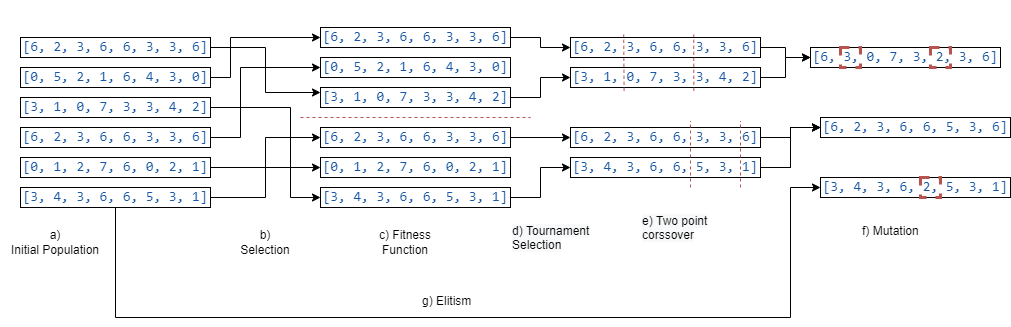

The diagram above was exported from draw.io. Its source (the exported page's mxGraphModel, read from the mxfile embedded in the PNG):
<mxGraphModel dx="870" dy="733" grid="1" gridSize="10" guides="1" tooltips="1" connect="1" arrows="1" fold="1" page="1" pageScale="1" pageWidth="827" pageHeight="1169" math="0" shadow="0">
  <root>
    <mxCell id="0" />
    <mxCell id="1" parent="0" />
    <mxCell id="_mgpRHXSLYuo2wCImOmP-31" style="edgeStyle=orthogonalEdgeStyle;rounded=0;jumpStyle=none;orthogonalLoop=1;jettySize=auto;html=1;entryX=0;entryY=0.25;entryDx=0;entryDy=0;" edge="1" parent="1" source="_mgpRHXSLYuo2wCImOmP-3" target="_mgpRHXSLYuo2wCImOmP-22">
      <mxGeometry relative="1" as="geometry">
        <mxPoint x="230" y="300" as="targetPoint" />
      </mxGeometry>
    </mxCell>
    <mxCell id="_mgpRHXSLYuo2wCImOmP-3" value="&#10;&#10;&lt;span style=&quot;color: rgb(24, 87, 164); font-family: consolas, &amp;quot;courier new&amp;quot;, monospace; font-size: 14px; font-style: normal; font-weight: 400; letter-spacing: normal; text-indent: 0px; text-transform: none; word-spacing: 0px; background-color: rgb(255, 255, 255); display: inline; float: none;&quot;&gt;[6, 2, 3, 6, 6, 3, 3, 6]&lt;/span&gt;&#10;&#10;" style="rounded=0;whiteSpace=wrap;html=1;" vertex="1" parent="1">
      <mxGeometry x="20" y="290" width="190" height="20" as="geometry" />
    </mxCell>
    <mxCell id="_mgpRHXSLYuo2wCImOmP-30" style="edgeStyle=orthogonalEdgeStyle;rounded=0;jumpStyle=none;orthogonalLoop=1;jettySize=auto;html=1;entryX=0;entryY=0.5;entryDx=0;entryDy=0;" edge="1" parent="1" source="_mgpRHXSLYuo2wCImOmP-10" target="_mgpRHXSLYuo2wCImOmP-20">
      <mxGeometry relative="1" as="geometry">
        <Array as="points">
          <mxPoint x="230" y="330" />
          <mxPoint x="230" y="290" />
        </Array>
      </mxGeometry>
    </mxCell>
    <mxCell id="_mgpRHXSLYuo2wCImOmP-10" value="&lt;span style=&quot;color: rgb(24 , 87 , 164) ; font-family: &amp;#34;consolas&amp;#34; , &amp;#34;courier new&amp;#34; , monospace ; font-size: 14px ; background-color: rgb(255 , 255 , 255)&quot;&gt; [0, 5, 2, 1, 6, 4, 3, 0]&lt;br&gt;&lt;/span&gt;" style="rounded=0;whiteSpace=wrap;html=1;" vertex="1" parent="1">
      <mxGeometry x="20" y="320" width="190" height="20" as="geometry" />
    </mxCell>
    <mxCell id="_mgpRHXSLYuo2wCImOmP-29" style="edgeStyle=orthogonalEdgeStyle;rounded=0;jumpStyle=none;orthogonalLoop=1;jettySize=auto;html=1;entryX=0;entryY=0.5;entryDx=0;entryDy=0;" edge="1" parent="1" source="_mgpRHXSLYuo2wCImOmP-11" target="_mgpRHXSLYuo2wCImOmP-25">
      <mxGeometry relative="1" as="geometry">
        <Array as="points">
          <mxPoint x="290" y="360" />
          <mxPoint x="290" y="450" />
        </Array>
      </mxGeometry>
    </mxCell>
    <mxCell id="_mgpRHXSLYuo2wCImOmP-11" value="&lt;span style=&quot;color: rgb(24 , 87 , 164) ; font-family: &amp;#34;consolas&amp;#34; , &amp;#34;courier new&amp;#34; , monospace ; font-size: 14px ; background-color: rgb(255 , 255 , 255)&quot;&gt;[3, 1, 0, 7, 3, 3, 4, 2]&lt;/span&gt;" style="rounded=0;whiteSpace=wrap;html=1;" vertex="1" parent="1">
      <mxGeometry x="20" y="350" width="190" height="20" as="geometry" />
    </mxCell>
    <mxCell id="_mgpRHXSLYuo2wCImOmP-28" style="edgeStyle=orthogonalEdgeStyle;rounded=0;jumpStyle=none;orthogonalLoop=1;jettySize=auto;html=1;entryX=0;entryY=0.5;entryDx=0;entryDy=0;" edge="1" parent="1" source="_mgpRHXSLYuo2wCImOmP-13" target="_mgpRHXSLYuo2wCImOmP-21">
      <mxGeometry relative="1" as="geometry">
        <Array as="points">
          <mxPoint x="240" y="390" />
          <mxPoint x="240" y="320" />
        </Array>
      </mxGeometry>
    </mxCell>
    <mxCell id="_mgpRHXSLYuo2wCImOmP-13" value="&#10;&#10;&lt;span style=&quot;color: rgb(24, 87, 164); font-family: consolas, &amp;quot;courier new&amp;quot;, monospace; font-size: 14px; font-style: normal; font-weight: 400; letter-spacing: normal; text-indent: 0px; text-transform: none; word-spacing: 0px; background-color: rgb(255, 255, 255); display: inline; float: none;&quot;&gt;[6, 2, 3, 6, 6, 3, 3, 6]&lt;/span&gt;&#10;&#10;" style="rounded=0;whiteSpace=wrap;html=1;" vertex="1" parent="1">
      <mxGeometry x="20" y="380" width="190" height="20" as="geometry" />
    </mxCell>
    <mxCell id="_mgpRHXSLYuo2wCImOmP-27" style="edgeStyle=orthogonalEdgeStyle;rounded=0;jumpStyle=none;orthogonalLoop=1;jettySize=auto;html=1;entryX=0;entryY=0.5;entryDx=0;entryDy=0;" edge="1" parent="1" source="_mgpRHXSLYuo2wCImOmP-14" target="_mgpRHXSLYuo2wCImOmP-24">
      <mxGeometry relative="1" as="geometry" />
    </mxCell>
    <mxCell id="_mgpRHXSLYuo2wCImOmP-14" value="&lt;span style=&quot;color: rgb(24 , 87 , 164) ; font-family: &amp;#34;consolas&amp;#34; , &amp;#34;courier new&amp;#34; , monospace ; font-size: 14px ; background-color: rgb(255 , 255 , 255)&quot;&gt;[0, 1, 2, 7, 6, 0, 2, 1]&lt;/span&gt;" style="rounded=0;whiteSpace=wrap;html=1;" vertex="1" parent="1">
      <mxGeometry x="20" y="410" width="190" height="20" as="geometry" />
    </mxCell>
    <mxCell id="_mgpRHXSLYuo2wCImOmP-26" style="edgeStyle=orthogonalEdgeStyle;rounded=0;orthogonalLoop=1;jettySize=auto;html=1;entryX=0;entryY=0.5;entryDx=0;entryDy=0;jumpStyle=none;snapToPoint=0;bendable=1;" edge="1" parent="1" source="_mgpRHXSLYuo2wCImOmP-15" target="_mgpRHXSLYuo2wCImOmP-23">
      <mxGeometry relative="1" as="geometry" />
    </mxCell>
    <mxCell id="_mgpRHXSLYuo2wCImOmP-71" style="edgeStyle=orthogonalEdgeStyle;rounded=0;jumpStyle=none;orthogonalLoop=1;jettySize=auto;html=1;entryX=0;entryY=0.5;entryDx=0;entryDy=0;" edge="1" parent="1" source="_mgpRHXSLYuo2wCImOmP-15" target="_mgpRHXSLYuo2wCImOmP-69">
      <mxGeometry relative="1" as="geometry">
        <Array as="points">
          <mxPoint x="115" y="570" />
          <mxPoint x="790" y="570" />
          <mxPoint x="790" y="440" />
        </Array>
      </mxGeometry>
    </mxCell>
    <mxCell id="_mgpRHXSLYuo2wCImOmP-15" value="&lt;span style=&quot;color: rgb(24 , 87 , 164) ; font-family: &amp;#34;consolas&amp;#34; , &amp;#34;courier new&amp;#34; , monospace ; font-size: 14px ; background-color: rgb(255 , 255 , 255)&quot;&gt;[3, 4, 3, 6, 6, 5, 3, 1]&lt;/span&gt;" style="rounded=0;whiteSpace=wrap;html=1;" vertex="1" parent="1">
      <mxGeometry x="20" y="440" width="190" height="20" as="geometry" />
    </mxCell>
    <mxCell id="_mgpRHXSLYuo2wCImOmP-17" value="a)&lt;br&gt;Initial Population" style="text;html=1;strokeColor=none;fillColor=none;align=center;verticalAlign=middle;whiteSpace=wrap;rounded=0;" vertex="1" parent="1">
      <mxGeometry y="480" width="110" height="30" as="geometry" />
    </mxCell>
    <mxCell id="_mgpRHXSLYuo2wCImOmP-18" value="c) Fitness Function&lt;br&gt;" style="text;html=1;strokeColor=none;fillColor=none;align=center;verticalAlign=middle;whiteSpace=wrap;rounded=0;" vertex="1" parent="1">
      <mxGeometry x="360" y="480" width="90" height="30" as="geometry" />
    </mxCell>
    <mxCell id="_mgpRHXSLYuo2wCImOmP-41" style="edgeStyle=orthogonalEdgeStyle;rounded=0;jumpStyle=none;orthogonalLoop=1;jettySize=auto;html=1;entryX=0;entryY=0.5;entryDx=0;entryDy=0;" edge="1" parent="1" source="_mgpRHXSLYuo2wCImOmP-20" target="_mgpRHXSLYuo2wCImOmP-39">
      <mxGeometry relative="1" as="geometry" />
    </mxCell>
    <mxCell id="_mgpRHXSLYuo2wCImOmP-20" value="&#10;&#10;&lt;span style=&quot;color: rgb(24, 87, 164); font-family: consolas, &amp;quot;courier new&amp;quot;, monospace; font-size: 14px; font-style: normal; font-weight: 400; letter-spacing: normal; text-indent: 0px; text-transform: none; word-spacing: 0px; background-color: rgb(255, 255, 255); display: inline; float: none;&quot;&gt;[6, 2, 3, 6, 6, 3, 3, 6]&lt;/span&gt;&#10;&#10;" style="rounded=0;whiteSpace=wrap;html=1;" vertex="1" parent="1">
      <mxGeometry x="320" y="280" width="190" height="20" as="geometry" />
    </mxCell>
    <mxCell id="_mgpRHXSLYuo2wCImOmP-21" value="&lt;span style=&quot;color: rgb(24 , 87 , 164) ; font-family: &amp;#34;consolas&amp;#34; , &amp;#34;courier new&amp;#34; , monospace ; font-size: 14px ; background-color: rgb(255 , 255 , 255)&quot;&gt; [0, 5, 2, 1, 6, 4, 3, 0]&lt;br&gt;&lt;/span&gt;" style="rounded=0;whiteSpace=wrap;html=1;" vertex="1" parent="1">
      <mxGeometry x="320" y="310" width="190" height="20" as="geometry" />
    </mxCell>
    <mxCell id="_mgpRHXSLYuo2wCImOmP-42" style="edgeStyle=orthogonalEdgeStyle;rounded=0;jumpStyle=none;orthogonalLoop=1;jettySize=auto;html=1;entryX=0;entryY=0.5;entryDx=0;entryDy=0;" edge="1" parent="1" source="_mgpRHXSLYuo2wCImOmP-22" target="_mgpRHXSLYuo2wCImOmP-37">
      <mxGeometry relative="1" as="geometry" />
    </mxCell>
    <mxCell id="_mgpRHXSLYuo2wCImOmP-22" value="&lt;span style=&quot;color: rgb(24 , 87 , 164) ; font-family: &amp;#34;consolas&amp;#34; , &amp;#34;courier new&amp;#34; , monospace ; font-size: 14px ; background-color: rgb(255 , 255 , 255)&quot;&gt;[3, 1, 0, 7, 3, 3, 4, 2]&lt;/span&gt;" style="rounded=0;whiteSpace=wrap;html=1;" vertex="1" parent="1">
      <mxGeometry x="320" y="340" width="190" height="20" as="geometry" />
    </mxCell>
    <mxCell id="_mgpRHXSLYuo2wCImOmP-44" style="edgeStyle=orthogonalEdgeStyle;rounded=0;jumpStyle=none;orthogonalLoop=1;jettySize=auto;html=1;entryX=0;entryY=0.5;entryDx=0;entryDy=0;" edge="1" parent="1" source="_mgpRHXSLYuo2wCImOmP-23" target="_mgpRHXSLYuo2wCImOmP-35">
      <mxGeometry relative="1" as="geometry" />
    </mxCell>
    <mxCell id="_mgpRHXSLYuo2wCImOmP-23" value="&#10;&#10;&lt;span style=&quot;color: rgb(24, 87, 164); font-family: consolas, &amp;quot;courier new&amp;quot;, monospace; font-size: 14px; font-style: normal; font-weight: 400; letter-spacing: normal; text-indent: 0px; text-transform: none; word-spacing: 0px; background-color: rgb(255, 255, 255); display: inline; float: none;&quot;&gt;[6, 2, 3, 6, 6, 3, 3, 6]&lt;/span&gt;&#10;&#10;" style="rounded=0;whiteSpace=wrap;html=1;" vertex="1" parent="1">
      <mxGeometry x="320" y="380" width="190" height="20" as="geometry" />
    </mxCell>
    <mxCell id="_mgpRHXSLYuo2wCImOmP-24" value="&lt;span style=&quot;color: rgb(24 , 87 , 164) ; font-family: &amp;#34;consolas&amp;#34; , &amp;#34;courier new&amp;#34; , monospace ; font-size: 14px ; background-color: rgb(255 , 255 , 255)&quot;&gt;[0, 1, 2, 7, 6, 0, 2, 1]&lt;/span&gt;" style="rounded=0;whiteSpace=wrap;html=1;" vertex="1" parent="1">
      <mxGeometry x="320" y="410" width="190" height="20" as="geometry" />
    </mxCell>
    <mxCell id="_mgpRHXSLYuo2wCImOmP-45" style="edgeStyle=orthogonalEdgeStyle;rounded=0;jumpStyle=none;orthogonalLoop=1;jettySize=auto;html=1;entryX=0;entryY=0.5;entryDx=0;entryDy=0;" edge="1" parent="1" source="_mgpRHXSLYuo2wCImOmP-25" target="_mgpRHXSLYuo2wCImOmP-36">
      <mxGeometry relative="1" as="geometry" />
    </mxCell>
    <mxCell id="_mgpRHXSLYuo2wCImOmP-25" value="&lt;span style=&quot;color: rgb(24 , 87 , 164) ; font-family: &amp;#34;consolas&amp;#34; , &amp;#34;courier new&amp;#34; , monospace ; font-size: 14px ; background-color: rgb(255 , 255 , 255)&quot;&gt;[3, 4, 3, 6, 6, 5, 3, 1]&lt;/span&gt;" style="rounded=0;whiteSpace=wrap;html=1;" vertex="1" parent="1">
      <mxGeometry x="320" y="440" width="190" height="20" as="geometry" />
    </mxCell>
    <mxCell id="_mgpRHXSLYuo2wCImOmP-32" value="" style="endArrow=none;html=1;rounded=0;jumpStyle=none;fillColor=#f8cecc;strokeColor=#b85450;dashed=1;" edge="1" parent="1">
      <mxGeometry width="50" height="50" relative="1" as="geometry">
        <mxPoint x="300" y="370" as="sourcePoint" />
        <mxPoint x="530" y="370" as="targetPoint" />
      </mxGeometry>
    </mxCell>
    <mxCell id="_mgpRHXSLYuo2wCImOmP-33" value="b)&lt;br&gt;Selection" style="text;html=1;strokeColor=none;fillColor=none;align=center;verticalAlign=middle;whiteSpace=wrap;rounded=0;" vertex="1" parent="1">
      <mxGeometry x="210" y="480" width="110" height="30" as="geometry" />
    </mxCell>
    <mxCell id="_mgpRHXSLYuo2wCImOmP-34" value="&lt;span style=&quot;color: rgb(0 , 0 , 0) ; font-family: &amp;#34;helvetica&amp;#34; ; font-size: 12px ; font-style: normal ; font-weight: 400 ; letter-spacing: normal ; text-align: center ; text-indent: 0px ; text-transform: none ; word-spacing: 0px ; background-color: rgb(248 , 249 , 250) ; display: inline ; float: none&quot;&gt;d) Tournament Selection&lt;/span&gt;" style="text;whiteSpace=wrap;html=1;" vertex="1" parent="1">
      <mxGeometry x="510" y="470" width="100" height="30" as="geometry" />
    </mxCell>
    <mxCell id="_mgpRHXSLYuo2wCImOmP-53" style="edgeStyle=orthogonalEdgeStyle;rounded=0;jumpStyle=none;orthogonalLoop=1;jettySize=auto;html=1;entryX=0;entryY=0.5;entryDx=0;entryDy=0;" edge="1" parent="1" source="_mgpRHXSLYuo2wCImOmP-35" target="_mgpRHXSLYuo2wCImOmP-52">
      <mxGeometry relative="1" as="geometry" />
    </mxCell>
    <mxCell id="_mgpRHXSLYuo2wCImOmP-35" value="&#10;&#10;&lt;span style=&quot;color: rgb(24, 87, 164); font-family: consolas, &amp;quot;courier new&amp;quot;, monospace; font-size: 14px; font-style: normal; font-weight: 400; letter-spacing: normal; text-indent: 0px; text-transform: none; word-spacing: 0px; background-color: rgb(255, 255, 255); display: inline; float: none;&quot;&gt;[6, 2, 3, 6, 6, 3, 3, 6]&lt;/span&gt;&#10;&#10;" style="rounded=0;whiteSpace=wrap;html=1;" vertex="1" parent="1">
      <mxGeometry x="570" y="380" width="190" height="20" as="geometry" />
    </mxCell>
    <mxCell id="_mgpRHXSLYuo2wCImOmP-54" value="" style="edgeStyle=orthogonalEdgeStyle;rounded=0;jumpStyle=none;orthogonalLoop=1;jettySize=auto;html=1;" edge="1" parent="1" source="_mgpRHXSLYuo2wCImOmP-36" target="_mgpRHXSLYuo2wCImOmP-52">
      <mxGeometry relative="1" as="geometry">
        <Array as="points">
          <mxPoint x="790" y="420" />
          <mxPoint x="790" y="380" />
        </Array>
      </mxGeometry>
    </mxCell>
    <mxCell id="_mgpRHXSLYuo2wCImOmP-55" style="edgeStyle=orthogonalEdgeStyle;rounded=0;jumpStyle=none;orthogonalLoop=1;jettySize=auto;html=1;entryX=0;entryY=0.5;entryDx=0;entryDy=0;" edge="1" parent="1" source="_mgpRHXSLYuo2wCImOmP-36" target="_mgpRHXSLYuo2wCImOmP-52">
      <mxGeometry relative="1" as="geometry" />
    </mxCell>
    <mxCell id="_mgpRHXSLYuo2wCImOmP-36" value="&lt;span style=&quot;color: rgb(24 , 87 , 164) ; font-family: &amp;#34;consolas&amp;#34; , &amp;#34;courier new&amp;#34; , monospace ; font-size: 14px ; background-color: rgb(255 , 255 , 255)&quot;&gt;[3, 4, 3, 6, 6, 5, 3, 1]&lt;/span&gt;" style="rounded=0;whiteSpace=wrap;html=1;" vertex="1" parent="1">
      <mxGeometry x="570" y="410" width="190" height="20" as="geometry" />
    </mxCell>
    <mxCell id="_mgpRHXSLYuo2wCImOmP-57" style="edgeStyle=orthogonalEdgeStyle;rounded=0;jumpStyle=none;orthogonalLoop=1;jettySize=auto;html=1;entryX=0;entryY=0.5;entryDx=0;entryDy=0;" edge="1" parent="1" source="_mgpRHXSLYuo2wCImOmP-37" target="_mgpRHXSLYuo2wCImOmP-51">
      <mxGeometry relative="1" as="geometry" />
    </mxCell>
    <mxCell id="_mgpRHXSLYuo2wCImOmP-37" value="&lt;span style=&quot;color: rgb(24 , 87 , 164) ; font-family: &amp;#34;consolas&amp;#34; , &amp;#34;courier new&amp;#34; , monospace ; font-size: 14px ; background-color: rgb(255 , 255 , 255)&quot;&gt;[3, 1, 0, 7, 3, 3, 4, 2]&lt;/span&gt;" style="rounded=0;whiteSpace=wrap;html=1;" vertex="1" parent="1">
      <mxGeometry x="570" y="320" width="190" height="20" as="geometry" />
    </mxCell>
    <mxCell id="_mgpRHXSLYuo2wCImOmP-56" style="edgeStyle=orthogonalEdgeStyle;rounded=0;jumpStyle=none;orthogonalLoop=1;jettySize=auto;html=1;entryX=0;entryY=0.5;entryDx=0;entryDy=0;" edge="1" parent="1" source="_mgpRHXSLYuo2wCImOmP-39" target="_mgpRHXSLYuo2wCImOmP-51">
      <mxGeometry relative="1" as="geometry" />
    </mxCell>
    <mxCell id="_mgpRHXSLYuo2wCImOmP-39" value="&#10;&#10;&lt;span style=&quot;color: rgb(24, 87, 164); font-family: consolas, &amp;quot;courier new&amp;quot;, monospace; font-size: 14px; font-style: normal; font-weight: 400; letter-spacing: normal; text-indent: 0px; text-transform: none; word-spacing: 0px; background-color: rgb(255, 255, 255); display: inline; float: none;&quot;&gt;[6, 2, 3, 6, 6, 3, 3, 6]&lt;/span&gt;&#10;&#10;" style="rounded=0;whiteSpace=wrap;html=1;" vertex="1" parent="1">
      <mxGeometry x="570" y="290" width="190" height="20" as="geometry" />
    </mxCell>
    <mxCell id="_mgpRHXSLYuo2wCImOmP-46" value="&lt;span style=&quot;color: rgb(0 , 0 , 0) ; font-family: &amp;#34;helvetica&amp;#34; ; font-size: 12px ; font-style: normal ; font-weight: 400 ; letter-spacing: normal ; text-align: center ; text-indent: 0px ; text-transform: none ; word-spacing: 0px ; background-color: rgb(248 , 249 , 250) ; display: inline ; float: none&quot;&gt;e) Two point corssover&lt;/span&gt;" style="text;whiteSpace=wrap;html=1;" vertex="1" parent="1">
      <mxGeometry x="640" y="460" width="100" height="30" as="geometry" />
    </mxCell>
    <mxCell id="_mgpRHXSLYuo2wCImOmP-47" value="" style="endArrow=none;html=1;rounded=0;jumpStyle=none;entryX=0.28;entryY=-0.147;entryDx=0;entryDy=0;entryPerimeter=0;fillColor=#f8cecc;strokeColor=#b85450;dashed=1;exitX=0.282;exitY=1.163;exitDx=0;exitDy=0;exitPerimeter=0;" edge="1" parent="1" source="_mgpRHXSLYuo2wCImOmP-37" target="_mgpRHXSLYuo2wCImOmP-39">
      <mxGeometry width="50" height="50" relative="1" as="geometry">
        <mxPoint x="623" y="320" as="sourcePoint" />
        <mxPoint x="680" y="290" as="targetPoint" />
      </mxGeometry>
    </mxCell>
    <mxCell id="_mgpRHXSLYuo2wCImOmP-48" value="" style="endArrow=none;html=1;rounded=0;jumpStyle=none;entryX=0.28;entryY=-0.147;entryDx=0;entryDy=0;entryPerimeter=0;fillColor=#f8cecc;strokeColor=#b85450;dashed=1;exitX=0.649;exitY=1.163;exitDx=0;exitDy=0;exitPerimeter=0;" edge="1" parent="1" source="_mgpRHXSLYuo2wCImOmP-37">
      <mxGeometry width="50" height="50" relative="1" as="geometry">
        <mxPoint x="693" y="320" as="sourcePoint" />
        <mxPoint x="693.2" y="287.06000000000006" as="targetPoint" />
      </mxGeometry>
    </mxCell>
    <mxCell id="_mgpRHXSLYuo2wCImOmP-49" value="" style="endArrow=none;html=1;rounded=0;jumpStyle=none;entryX=0.28;entryY=-0.147;entryDx=0;entryDy=0;entryPerimeter=0;fillColor=#f8cecc;strokeColor=#b85450;dashed=1;" edge="1" parent="1">
      <mxGeometry width="50" height="50" relative="1" as="geometry">
        <mxPoint x="690" y="440" as="sourcePoint" />
        <mxPoint x="690" y="373.80000000000007" as="targetPoint" />
      </mxGeometry>
    </mxCell>
    <mxCell id="_mgpRHXSLYuo2wCImOmP-50" value="" style="endArrow=none;html=1;rounded=0;jumpStyle=none;entryX=0.28;entryY=-0.147;entryDx=0;entryDy=0;entryPerimeter=0;fillColor=#f8cecc;strokeColor=#b85450;dashed=1;" edge="1" parent="1">
      <mxGeometry width="50" height="50" relative="1" as="geometry">
        <mxPoint x="740" y="440" as="sourcePoint" />
        <mxPoint x="740" y="373.80000000000007" as="targetPoint" />
      </mxGeometry>
    </mxCell>
    <mxCell id="_mgpRHXSLYuo2wCImOmP-51" value="&lt;span style=&quot;color: rgb(24 , 87 , 164) ; font-family: &amp;#34;consolas&amp;#34; , &amp;#34;courier new&amp;#34; , monospace ; font-size: 14px ; background-color: rgb(255 , 255 , 255)&quot;&gt;[6, 3, 0, 7, 3, 2, 3, 6]&lt;/span&gt;" style="rounded=0;whiteSpace=wrap;html=1;" vertex="1" parent="1">
      <mxGeometry x="810" y="300" width="190" height="20" as="geometry" />
    </mxCell>
    <mxCell id="_mgpRHXSLYuo2wCImOmP-52" value="&lt;span style=&quot;color: rgb(24 , 87 , 164) ; font-family: &amp;#34;consolas&amp;#34; , &amp;#34;courier new&amp;#34; , monospace ; font-size: 14px ; background-color: rgb(255 , 255 , 255)&quot;&gt;[6, 2, 3, 6, 6, 5, 3, 6]&lt;/span&gt;" style="rounded=0;whiteSpace=wrap;html=1;" vertex="1" parent="1">
      <mxGeometry x="820" y="370" width="190" height="20" as="geometry" />
    </mxCell>
    <mxCell id="_mgpRHXSLYuo2wCImOmP-60" value="&lt;span style=&quot;font-family: &amp;#34;helvetica&amp;#34; ; text-align: center&quot;&gt;f) Mutation&lt;/span&gt;" style="text;whiteSpace=wrap;html=1;" vertex="1" parent="1">
      <mxGeometry x="860" y="470" width="100" height="30" as="geometry" />
    </mxCell>
    <mxCell id="_mgpRHXSLYuo2wCImOmP-61" value="" style="rounded=0;whiteSpace=wrap;html=1;fillColor=none;strokeColor=#b85450;dashed=1;strokeWidth=3;" vertex="1" parent="1">
      <mxGeometry x="840" y="300" width="20" height="20" as="geometry" />
    </mxCell>
    <mxCell id="_mgpRHXSLYuo2wCImOmP-62" value="" style="rounded=0;whiteSpace=wrap;html=1;fillColor=none;strokeColor=#b85450;dashed=1;strokeWidth=3;" vertex="1" parent="1">
      <mxGeometry x="930" y="300" width="20" height="20" as="geometry" />
    </mxCell>
    <mxCell id="_mgpRHXSLYuo2wCImOmP-66" value="&lt;span style=&quot;font-family: &amp;#34;helvetica&amp;#34; ; text-align: center&quot;&gt;g) Elitism&lt;/span&gt;" style="text;whiteSpace=wrap;html=1;" vertex="1" parent="1">
      <mxGeometry x="420" y="540" width="100" height="30" as="geometry" />
    </mxCell>
    <mxCell id="_mgpRHXSLYuo2wCImOmP-69" value="&lt;span style=&quot;color: rgb(24 , 87 , 164) ; font-family: &amp;#34;consolas&amp;#34; , &amp;#34;courier new&amp;#34; , monospace ; font-size: 14px ; background-color: rgb(255 , 255 , 255)&quot;&gt;[3, 4, 3, 6, 2, 5, 3, 1]&lt;/span&gt;" style="rounded=0;whiteSpace=wrap;html=1;" vertex="1" parent="1">
      <mxGeometry x="820" y="430" width="190" height="20" as="geometry" />
    </mxCell>
    <mxCell id="_mgpRHXSLYuo2wCImOmP-63" value="" style="rounded=0;whiteSpace=wrap;html=1;fillColor=none;strokeColor=#b85450;dashed=1;strokeWidth=3;" vertex="1" parent="1">
      <mxGeometry x="920" y="430" width="20" height="20" as="geometry" />
    </mxCell>
  </root>
</mxGraphModel>